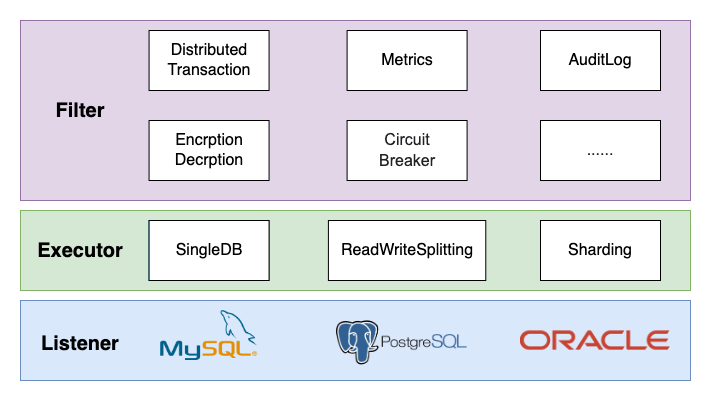

The diagram above was exported from draw.io. Its source (the exported page's mxGraphModel, read from the mxfile embedded in the PNG):
<mxGraphModel dx="1186" dy="687" grid="1" gridSize="10" guides="1" tooltips="1" connect="1" arrows="1" fold="1" page="1" pageScale="1" pageWidth="827" pageHeight="1169" math="0" shadow="0">
  <root>
    <mxCell id="0" />
    <mxCell id="1" parent="0" />
    <mxCell id="EO6OjEzYehhGoSvBkLLn-2" value="" style="rounded=0;whiteSpace=wrap;html=1;fillColor=#dae8fc;strokeColor=#6c8ebf;" parent="1" vertex="1">
      <mxGeometry x="110" y="400" width="670" height="80" as="geometry" />
    </mxCell>
    <mxCell id="EO6OjEzYehhGoSvBkLLn-4" value="&lt;b&gt;&lt;font style=&quot;font-size: 20px;&quot;&gt;Listener&lt;/font&gt;&lt;/b&gt;" style="text;html=1;strokeColor=none;fillColor=none;align=center;verticalAlign=middle;whiteSpace=wrap;rounded=0;" parent="1" vertex="1">
      <mxGeometry x="130" y="425" width="80" height="35" as="geometry" />
    </mxCell>
    <mxCell id="EO6OjEzYehhGoSvBkLLn-5" value="" style="shape=image;verticalLabelPosition=bottom;labelBackgroundColor=default;verticalAlign=top;aspect=fixed;imageAspect=0;image=https://upload.wikimedia.org/wikipedia/zh/thumb/6/62/MySQL.svg/136px-MySQL.svg.png;" parent="1" vertex="1">
      <mxGeometry x="250" y="410" width="97.14" height="50" as="geometry" />
    </mxCell>
    <mxCell id="EO6OjEzYehhGoSvBkLLn-7" value="" style="shape=image;verticalLabelPosition=bottom;labelBackgroundColor=default;verticalAlign=top;aspect=fixed;imageAspect=0;image=https://icon-library.com/images/postgresql-icon/postgresql-icon-20.jpg;" parent="1" vertex="1">
      <mxGeometry x="426.04" y="412.5" width="130.55" height="60" as="geometry" />
    </mxCell>
    <mxCell id="EO6OjEzYehhGoSvBkLLn-8" value="" style="shape=image;verticalLabelPosition=bottom;labelBackgroundColor=default;verticalAlign=top;aspect=fixed;imageAspect=0;image=https://upload.wikimedia.org/wikipedia/commons/thumb/5/50/Oracle_logo.svg/2560px-Oracle_logo.svg.png;" parent="1" vertex="1">
      <mxGeometry x="610" y="430.3399999999999" width="150" height="19.33" as="geometry" />
    </mxCell>
    <mxCell id="EO6OjEzYehhGoSvBkLLn-9" value="" style="rounded=0;whiteSpace=wrap;html=1;fontSize=20;fillColor=#d5e8d4;strokeColor=#82b366;" parent="1" vertex="1">
      <mxGeometry x="110" y="310" width="670" height="80" as="geometry" />
    </mxCell>
    <mxCell id="EO6OjEzYehhGoSvBkLLn-10" value="&lt;b&gt;Executor&lt;/b&gt;" style="text;html=1;strokeColor=none;fillColor=none;align=center;verticalAlign=middle;whiteSpace=wrap;rounded=0;fontSize=20;" parent="1" vertex="1">
      <mxGeometry x="130" y="332.5" width="80" height="35" as="geometry" />
    </mxCell>
    <mxCell id="EO6OjEzYehhGoSvBkLLn-18" value="Sharding" style="rounded=0;whiteSpace=wrap;html=1;fontSize=16;" parent="1" vertex="1">
      <mxGeometry x="630" y="320" width="120" height="60" as="geometry" />
    </mxCell>
    <mxCell id="EO6OjEzYehhGoSvBkLLn-21" value="" style="group;fillColor=#1ba1e2;fontColor=#ffffff;strokeColor=#006EAF;container=0;" parent="1" vertex="1" connectable="0">
      <mxGeometry x="238.57" y="320" width="120" height="60" as="geometry" />
    </mxCell>
    <mxCell id="EO6OjEzYehhGoSvBkLLn-23" value="" style="rounded=0;whiteSpace=wrap;html=1;fontSize=16;fillColor=#e1d5e7;strokeColor=#9673a6;" parent="1" vertex="1">
      <mxGeometry x="110" y="120" width="670" height="180" as="geometry" />
    </mxCell>
    <mxCell id="EO6OjEzYehhGoSvBkLLn-24" value="&lt;b&gt;&lt;font style=&quot;font-size: 20px;&quot;&gt;Filter&lt;/font&gt;&lt;/b&gt;" style="text;html=1;strokeColor=none;fillColor=none;align=center;verticalAlign=middle;whiteSpace=wrap;rounded=0;fontSize=16;" parent="1" vertex="1">
      <mxGeometry x="140" y="195" width="60" height="30" as="geometry" />
    </mxCell>
    <mxCell id="EO6OjEzYehhGoSvBkLLn-14" value="" style="rounded=0;whiteSpace=wrap;html=1;fontSize=16;" parent="1" vertex="1">
      <mxGeometry x="238.57" y="320" width="120" height="60" as="geometry" />
    </mxCell>
    <mxCell id="EO6OjEzYehhGoSvBkLLn-11" value="&lt;font style=&quot;font-size: 16px;&quot;&gt;SingleDB&lt;br&gt;&lt;/font&gt;" style="text;html=1;strokeColor=none;fillColor=none;align=center;verticalAlign=middle;whiteSpace=wrap;rounded=0;fontSize=20;" parent="1" vertex="1">
      <mxGeometry x="268.57" y="332.5" width="60" height="30" as="geometry" />
    </mxCell>
    <mxCell id="EO6OjEzYehhGoSvBkLLn-25" value="Distributed&lt;br&gt;Transaction" style="rounded=0;whiteSpace=wrap;html=1;fontSize=16;" parent="1" vertex="1">
      <mxGeometry x="238.57" y="130" width="120" height="60" as="geometry" />
    </mxCell>
    <mxCell id="EO6OjEzYehhGoSvBkLLn-26" value="Metrics" style="rounded=0;whiteSpace=wrap;html=1;fontSize=16;" parent="1" vertex="1">
      <mxGeometry x="436.59" y="130" width="120" height="60" as="geometry" />
    </mxCell>
    <mxCell id="EO6OjEzYehhGoSvBkLLn-27" value="AuditLog" style="rounded=0;whiteSpace=wrap;html=1;fontSize=16;" parent="1" vertex="1">
      <mxGeometry x="630" y="130" width="120" height="60" as="geometry" />
    </mxCell>
    <mxCell id="EO6OjEzYehhGoSvBkLLn-28" value="" style="group" parent="1" vertex="1" connectable="0">
      <mxGeometry x="417.90999999999997" y="320" width="157.37000000000006" height="60" as="geometry" />
    </mxCell>
    <mxCell id="EO6OjEzYehhGoSvBkLLn-15" value="" style="rounded=0;whiteSpace=wrap;html=1;fontSize=16;" parent="EO6OjEzYehhGoSvBkLLn-28" vertex="1">
      <mxGeometry width="157.37" height="60" as="geometry" />
    </mxCell>
    <mxCell id="EO6OjEzYehhGoSvBkLLn-16" value="ReadWriteSplitting" style="text;html=1;strokeColor=none;fillColor=none;align=center;verticalAlign=middle;whiteSpace=wrap;rounded=0;fontSize=16;" parent="EO6OjEzYehhGoSvBkLLn-28" vertex="1">
      <mxGeometry x="20.66999999999996" y="7.5" width="116.03" height="45" as="geometry" />
    </mxCell>
    <mxCell id="EO6OjEzYehhGoSvBkLLn-30" value="Encrption&lt;br&gt;Decrption" style="rounded=0;whiteSpace=wrap;html=1;fontSize=16;" parent="1" vertex="1">
      <mxGeometry x="238.57" y="220" width="120" height="60" as="geometry" />
    </mxCell>
    <mxCell id="EO6OjEzYehhGoSvBkLLn-31" value="&lt;span style=&quot;color: rgb(32, 33, 36); font-family: arial, sans-serif; text-align: left; background-color: rgb(255, 255, 255);&quot;&gt;Circuit&lt;br&gt;Breaker&lt;/span&gt;" style="rounded=0;whiteSpace=wrap;html=1;fontSize=16;" parent="1" vertex="1">
      <mxGeometry x="436.59000000000003" y="220" width="120" height="60" as="geometry" />
    </mxCell>
    <mxCell id="EO6OjEzYehhGoSvBkLLn-32" value="&lt;span style=&quot;color: rgb(32, 33, 36); font-family: arial, sans-serif; text-align: left; background-color: rgb(255, 255, 255);&quot;&gt;......&lt;/span&gt;" style="rounded=0;whiteSpace=wrap;html=1;fontSize=16;" parent="1" vertex="1">
      <mxGeometry x="630" y="220" width="120" height="60" as="geometry" />
    </mxCell>
  </root>
</mxGraphModel>